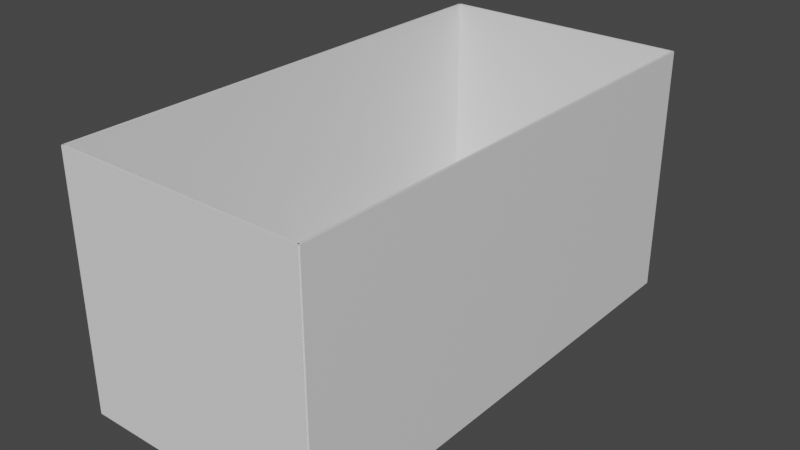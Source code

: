 # Source: Akvarium.blend  (saved by Blender 2.90.8; exported with 4.5.12 LTS)
import bpy
from mathutils import Matrix  # noqa: F401  (used for matrix-valued properties, if any)

bpy.ops.wm.read_factory_settings(use_empty=True)
scene = bpy.context.scene
scene.name = 'Scene'

# ---- collections
col_aquarium = bpy.data.collections.new('Aquarium'); scene.collection.children.link(col_aquarium)
col_walls = bpy.data.collections.new('Walls'); col_aquarium.children.link(col_walls)

# ---- materials (node trees are filled in below, after node groups)
mat_material = bpy.data.materials.new('Material')
mat_material.alpha_threshold = 0.0
mat_material.use_transparent_shadow = False
mat_material.line_color = (0.0, 0.0, 0.0, 1.0)
mat_material_001 = bpy.data.materials.new('Material.001')
mat_material_001.alpha_threshold = 0.0
mat_material_001.use_transparent_shadow = False
mat_material_001.line_color = (0.0, 0.0, 0.0, 1.0)

# ---- material node trees
mat_material.use_nodes = True; mat_material.node_tree.nodes.clear()
_N = mat_material.node_tree.nodes; _L = mat_material.node_tree.links
n0 = _N.new('ShaderNodeOutputMaterial'); n0.name = 'Material Output'; n0.location = (300, 300)
n1 = _N.new('ShaderNodeBsdfPrincipled'); n1.name = 'Principled BSDF'; n1.location = (10, 300)
n1.distribution = 'GGX'
n1.subsurface_method = 'BURLEY'
n1.inputs[2].default_value = 0.4
n1.inputs[3].default_value = 1.45
n1.inputs[27].default_value = (0.0, 0.0, 0.0, 1.0)
n1.inputs[28].default_value = 1.0
_L.new(n1.outputs[0], n0.inputs[0])
n0.is_active_output = True
mat_material_001.use_nodes = True; mat_material_001.node_tree.nodes.clear()
_N = mat_material_001.node_tree.nodes; _L = mat_material_001.node_tree.links
n0 = _N.new('ShaderNodeOutputMaterial'); n0.name = 'Material Output'; n0.location = (300, 300)
n1 = _N.new('ShaderNodeBsdfPrincipled'); n1.name = 'Principled BSDF'; n1.location = (10, 300)
n1.distribution = 'GGX'
n1.subsurface_method = 'BURLEY'
n1.inputs[2].default_value = 0.4
n1.inputs[3].default_value = 1.45
n1.inputs[27].default_value = (0.0, 0.0, 0.0, 1.0)
n1.inputs[28].default_value = 1.0
_L.new(n1.outputs[0], n0.inputs[0])
n0.is_active_output = True

# ---- world
world_world = bpy.data.worlds.new('World'); scene.world = world_world
world_world.use_nodes = True; world_world.node_tree.nodes.clear()
_N = world_world.node_tree.nodes; _L = world_world.node_tree.links
n0 = _N.new('ShaderNodeOutputWorld'); n0.name = 'World Output'; n0.location = (300, 300)
n1 = _N.new('ShaderNodeBackground'); n1.name = 'Background'; n1.location = (10, 300)
n1.inputs[0].default_value = (0.05088, 0.05088, 0.05088, 1.0)
_L.new(n1.outputs[0], n0.inputs[0])
n0.is_active_output = True
world_world.color = (0.05088, 0.05088, 0.05088)
world_world.use_sun_shadow = False
world_world.sun_shadow_jitter_overblur = 0.0

# ---- meshes
me_cube = bpy.data.meshes.new('Cube')
me_cube.from_pydata([(1.0, 1.0, 1.0), (1.0, 1.0, -1.0), (1.0, -1.0, 1.0), (1.0, -1.0, -1.0), (-1.0, 1.0, 1.0), (-1.0, 1.0, -1.0), (-1.0, -1.0, 1.0), (-1.0, -1.0, -1.0)], [], [(0, 4, 6, 2), (3, 2, 6, 7), (7, 6, 4, 5), (5, 1, 3, 7), (1, 0, 2, 3), (5, 4, 0, 1)])
_uv = me_cube.uv_layers.new(name='UVMap')
_uv.uv.foreach_set('vector', [0.625, 0.5, 0.875, 0.5, 0.875, 0.75, 0.625, 0.75, 0.375, 0.75, 0.625, 0.75, 0.625, 1.0, 0.375, 1.0, 0.375, 0.0, 0.625, 0.0, 0.625, 0.25, 0.375, 0.25, 0.125, 0.5, 0.375, 0.5, 0.375, 0.75, 0.125, 0.75, 0.375, 0.5, 0.625, 0.5, 0.625, 0.75, 0.375, 0.75, 0.375, 0.25, 0.625, 0.25, 0.625, 0.5, 0.375, 0.5])
me_cube.materials.append(mat_material)
me_cube.use_remesh_preserve_volume = False
me_cube.use_remesh_preserve_attributes = False
me_cube.use_mirror_vertex_groups = False
me_cube.update()
me_cube_001 = bpy.data.meshes.new('Cube.001')
me_cube_001.from_pydata([(1.0, 1.0, 1.0), (1.0, 1.0, -1.0), (1.0, -1.0, 1.0), (1.0, -1.0, -1.0), (-1.0, 1.0, 1.0), (-1.0, 1.0, -1.0), (-1.0, -1.0, 1.0), (-1.0, -1.0, -1.0)], [], [(0, 4, 6, 2), (3, 2, 6, 7), (7, 6, 4, 5), (5, 1, 3, 7), (1, 0, 2, 3), (5, 4, 0, 1)])
_uv = me_cube_001.uv_layers.new(name='UVMap')
_uv.uv.foreach_set('vector', [0.625, 0.5, 0.875, 0.5, 0.875, 0.75, 0.625, 0.75, 0.375, 0.75, 0.625, 0.75, 0.625, 1.0, 0.375, 1.0, 0.375, 0.0, 0.625, 0.0, 0.625, 0.25, 0.375, 0.25, 0.125, 0.5, 0.375, 0.5, 0.375, 0.75, 0.125, 0.75, 0.375, 0.5, 0.625, 0.5, 0.625, 0.75, 0.375, 0.75, 0.375, 0.25, 0.625, 0.25, 0.625, 0.5, 0.375, 0.5])
me_cube_001.materials.append(mat_material)
me_cube_001.use_remesh_preserve_volume = False
me_cube_001.use_remesh_preserve_attributes = False
me_cube_001.use_mirror_vertex_groups = False
me_cube_001.update()
me_cube_002 = bpy.data.meshes.new('Cube.002')
me_cube_002.from_pydata([(-1.0, -1.0, -1.0), (-1.0, -1.0, 1.0), (-1.0, 1.0, -1.0), (-1.0, 1.0, 1.0), (1.0, -1.0, -1.0), (1.0, -1.0, 1.0), (1.0, 1.0, -1.0), (1.0, 1.0, 1.0)], [], [(0, 1, 3, 2), (2, 3, 7, 6), (6, 7, 5, 4), (4, 5, 1, 0), (2, 6, 4, 0), (7, 3, 1, 5)])
_uv = me_cube_002.uv_layers.new(name='UVMap')
_uv.uv.foreach_set('vector', [0.375, 0.0, 0.625, 0.0, 0.625, 0.25, 0.375, 0.25, 0.375, 0.25, 0.625, 0.25, 0.625, 0.5, 0.375, 0.5, 0.375, 0.5, 0.625, 0.5, 0.625, 0.75, 0.375, 0.75, 0.375, 0.75, 0.625, 0.75, 0.625, 1.0, 0.375, 1.0, 0.125, 0.5, 0.375, 0.5, 0.375, 0.75, 0.125, 0.75, 0.625, 0.5, 0.875, 0.5, 0.875, 0.75, 0.625, 0.75])
me_cube_002.use_remesh_fix_poles = True
me_cube_002.use_remesh_preserve_attributes = False
me_cube_002.use_mirror_vertex_groups = False
me_cube_002.update()
me_cube_003 = bpy.data.meshes.new('Cube.003')
me_cube_003.from_pydata([(-1.0, -1.0, -1.0), (-1.0, -1.0, 1.0), (-1.0, 1.0, -1.0), (-1.0, 1.0, 1.0), (1.0, -1.0, -1.0), (1.0, -1.0, 1.0), (1.0, 1.0, -1.0), (1.0, 1.0, 1.0)], [], [(0, 1, 3, 2), (2, 3, 7, 6), (6, 7, 5, 4), (4, 5, 1, 0), (2, 6, 4, 0), (7, 3, 1, 5)])
_uv = me_cube_003.uv_layers.new(name='UVMap')
_uv.uv.foreach_set('vector', [0.375, 0.0, 0.625, 0.0, 0.625, 0.25, 0.375, 0.25, 0.375, 0.25, 0.625, 0.25, 0.625, 0.5, 0.375, 0.5, 0.375, 0.5, 0.625, 0.5, 0.625, 0.75, 0.375, 0.75, 0.375, 0.75, 0.625, 0.75, 0.625, 1.0, 0.375, 1.0, 0.125, 0.5, 0.375, 0.5, 0.375, 0.75, 0.125, 0.75, 0.625, 0.5, 0.875, 0.5, 0.875, 0.75, 0.625, 0.75])
me_cube_003.use_remesh_fix_poles = True
me_cube_003.use_remesh_preserve_attributes = False
me_cube_003.use_mirror_vertex_groups = False
me_cube_003.update()
me_cube_004 = bpy.data.meshes.new('Cube.004')
me_cube_004.from_pydata([(1.0, 1.0, 1.0), (1.0, 1.0, -1.0), (1.0, -1.0, 1.0), (1.0, -1.0, -1.0), (-1.0, 1.0, 1.0), (-1.0, 1.0, -1.0), (-1.0, -1.0, 1.0), (-1.0, -1.0, -1.0)], [], [(0, 4, 6, 2), (3, 2, 6, 7), (7, 6, 4, 5), (5, 1, 3, 7), (1, 0, 2, 3), (5, 4, 0, 1)])
_uv = me_cube_004.uv_layers.new(name='UVMap')
_uv.uv.foreach_set('vector', [0.625, 0.5, 0.875, 0.5, 0.875, 0.75, 0.625, 0.75, 0.375, 0.75, 0.625, 0.75, 0.625, 1.0, 0.375, 1.0, 0.375, 0.0, 0.625, 0.0, 0.625, 0.25, 0.375, 0.25, 0.125, 0.5, 0.375, 0.5, 0.375, 0.75, 0.125, 0.75, 0.375, 0.5, 0.625, 0.5, 0.625, 0.75, 0.375, 0.75, 0.375, 0.25, 0.625, 0.25, 0.625, 0.5, 0.375, 0.5])
me_cube_004.materials.append(mat_material_001)
me_cube_004.use_remesh_preserve_volume = False
me_cube_004.use_remesh_preserve_attributes = False
me_cube_004.use_mirror_vertex_groups = False
me_cube_004.update()

# ---- objects
ob_cube = bpy.data.objects.new('Cube', me_cube)
ob_cube_001 = bpy.data.objects.new('Cube.001', me_cube_001)
ob_cube_002 = bpy.data.objects.new('Cube.002', me_cube_002)
ob_cube_003 = bpy.data.objects.new('Cube.003', me_cube_003)
ob_cube_004 = bpy.data.objects.new('Cube.004', me_cube_004)

# ---- transforms, parenting, visibility, modifiers, constraints
ob_cube.location = (1.0, 0.0, 0.0)
ob_cube.scale = (0.01, 2.0, 1.0)
ob_cube.lock_rotations_4d = False
ob_cube.empty_display_type = 'ARROWS'
ob_cube.lineart.crease_threshold = 0.0
ob_cube_001.location = (-1.0, 0.0, 0.0)
ob_cube_001.scale = (0.01, 2.0, 1.0)
ob_cube_001.lock_rotations_4d = False
ob_cube_001.empty_display_type = 'ARROWS'
ob_cube_001.lineart.crease_threshold = 0.0
ob_cube_002.location = (0.0, 2.0, 0.0)
ob_cube_002.scale = (1.0, 0.01, 1.0)
ob_cube_002.lineart.crease_threshold = 0.0
ob_cube_003.location = (0.0, -2.0, 0.0)
ob_cube_003.scale = (1.0, 0.01, 1.0)
ob_cube_003.lineart.crease_threshold = 0.0
ob_cube_004.location = (0.0, 0.0, -1.0)
ob_cube_004.rotation_euler = (0.0, 1.571, 0.0)
ob_cube_004.scale = (0.01, 2.0, 1.0)
ob_cube_004.lock_rotations_4d = False
ob_cube_004.empty_display_type = 'ARROWS'
ob_cube_004.lineart.crease_threshold = 0.0

# ---- collection membership
col_walls.objects.link(ob_cube)
col_walls.objects.link(ob_cube_001)
col_walls.objects.link(ob_cube_002)
col_walls.objects.link(ob_cube_003)
col_walls.objects.link(ob_cube_004)

# ---- scene / render settings (as saved in the file)
scene.frame_start = 1; scene.frame_end = 250; scene.frame_set(1)
scene.render.engine = 'BLENDER_EEVEE_NEXT'
scene.cycles.use_denoising = False
scene.cycles.samples = 128
scene.cycles.sampling_pattern = 'TABULATED_SOBOL'
scene.cycles.use_adaptive_sampling = False
scene.cycles.use_light_tree = False
scene.view_settings.view_transform = 'Filmic'
bpy.context.view_layer.update()

# ---- added for rendering (the .blend has no active camera and no usable light): camera, sun
cam_auto = bpy.data.cameras.new('AutoCamera')
cam_auto.lens = 50.0
cam_auto.sensor_width = 36.0
cam_auto.clip_end = 1000.0
ob_auto_camera = bpy.data.objects.new('AutoCamera', cam_auto)
scene.collection.objects.link(ob_auto_camera)
ob_auto_camera.location = (4.5591, -5.47093, 3.64228)
ob_auto_camera.rotation_euler = (1.09748, -7.21219e-08, 0.694738)
scene.camera = ob_auto_camera
light_auto_sun = bpy.data.lights.new('AutoSun', 'SUN')
light_auto_sun.energy = 3.0
light_auto_sun.angle = 0.0523599
ob_auto_sun = bpy.data.objects.new('AutoSun', light_auto_sun)
scene.collection.objects.link(ob_auto_sun)
ob_auto_sun.rotation_euler = (0.872665, 0.174533, 0.523599)
bpy.context.view_layer.update()
